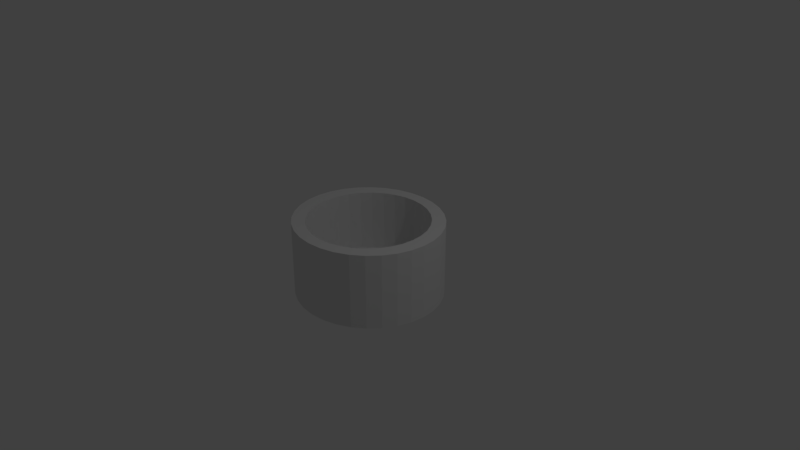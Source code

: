 # Source: light_bowel.blend  (saved by Blender 2.79.0; exported with 4.5.12 LTS)
import bpy
from mathutils import Matrix  # noqa: F401  (used for matrix-valued properties, if any)

bpy.ops.wm.read_factory_settings(use_empty=True)
scene = bpy.context.scene
scene.name = 'Scene'

# ---- collections
col_collection_1 = bpy.data.collections.new('Collection 1'); scene.collection.children.link(col_collection_1)

# ---- world
world_world = bpy.data.worlds.new('World'); scene.world = world_world
world_world.color = (0.05088, 0.05088, 0.05088)
world_world.use_sun_shadow = False
world_world.sun_shadow_jitter_overblur = 0.0
world_world.cycles.sampling_method = 'MANUAL'

# ---- cameras
cam_camera = bpy.data.cameras.new('Camera')
cam_camera.clip_end = 100.0
cam_camera.lens = 35.0
cam_camera.sensor_width = 32.0
cam_camera.sensor_height = 18.0
cam_camera.ortho_scale = 7.314
cam_camera.dof.focus_distance = 0.0
cam_camera.dof.aperture_fstop = 128.0

# ---- lights
light_lamp = bpy.data.lights.new('Lamp', 'POINT')
light_lamp.transmission_factor = 0.0
light_lamp.cutoff_distance = 30.0
light_lamp.energy = 100.0
light_lamp.shadow_buffer_clip_start = 1.001
light_lamp.shadow_soft_size = 0.1
light_lamp.shadow_maximum_resolution = 0.006
light_lamp.use_absolute_resolution = True

# ---- meshes
me_cylinder = bpy.data.meshes.new('Cylinder')
me_cylinder.from_pydata([(0.0, 0.8333, -0.6607), (0.1561, 0.8173, -0.6607), (0.3061, 0.7699, -0.6607), (0.4445, 0.6929, -0.6607), (0.5657, 0.5893, -0.6607), (0.6652, 0.463, -0.6607), (0.7391, 0.3189, -0.6607), (0.7846, 0.1626, -0.6607), (0.8, 6.291e-08, -0.6607), (0.7846, -0.1626, -0.6607), (0.7391, -0.3189, -0.6607), (0.6652, -0.463, -0.6607), (0.5657, -0.5893, -0.6607), (0.4445, -0.6929, -0.6607), (0.3061, -0.7699, -0.6607), (0.1561, -0.8173, -0.6607), (-2.607e-07, -0.8333, -0.6607), (-0.1561, -0.8173, -0.6607), (-0.3061, -0.7699, -0.6607), (-0.4445, -0.6929, -0.6607), (-0.5657, -0.5893, -0.6607), (-0.6652, -0.463, -0.6607), (-0.7391, -0.3189, -0.6607), (-0.7846, -0.1626, -0.6607), (-0.8, 8.047e-07, -0.6607), (-0.7846, 0.1626, -0.6607), (-0.7391, 0.3189, -0.6607), (-0.6652, 0.463, -0.6607), (-0.5657, 0.5893, -0.6607), (-0.4445, 0.6929, -0.6607), (-0.3061, 0.7699, -0.6607), (-0.1561, 0.8173, -0.6607), (0.0, 1.0, -1.0), (0.0, 1.0, 1.0), (0.1951, 0.9808, -1.0), (0.1951, 0.9808, 1.0), (0.3827, 0.9239, -1.0), (0.3827, 0.9239, 1.0), (0.5556, 0.8315, -1.0), (0.5556, 0.8315, 1.0), (0.7071, 0.7071, -1.0), (0.7071, 0.7071, 1.0), (0.8315, 0.5556, -1.0), (0.8315, 0.5556, 1.0), (0.9239, 0.3827, -1.0), (0.9239, 0.3827, 1.0), (0.9808, 0.1951, -1.0), (0.9808, 0.1951, 1.0), (1.0, 7.55e-08, -1.0), (1.0, 7.55e-08, 1.0), (0.9808, -0.1951, -1.0), (0.9808, -0.1951, 1.0), (0.9239, -0.3827, -1.0), (0.9239, -0.3827, 1.0), (0.8315, -0.5556, -1.0), (0.8315, -0.5556, 1.0), (0.7071, -0.7071, -1.0), (0.7071, -0.7071, 1.0), (0.5556, -0.8315, -1.0), (0.5556, -0.8315, 1.0), (0.3827, -0.9239, -1.0), (0.3827, -0.9239, 1.0), (0.1951, -0.9808, -1.0), (0.1951, -0.9808, 1.0), (-3.258e-07, -1.0, -1.0), (-3.258e-07, -1.0, 1.0), (-0.1951, -0.9808, -1.0), (-0.1951, -0.9808, 1.0), (-0.3827, -0.9239, -1.0), (-0.3827, -0.9239, 1.0), (-0.5556, -0.8315, -1.0), (-0.5556, -0.8315, 1.0), (-0.7071, -0.7071, -1.0), (-0.7071, -0.7071, 1.0), (-0.8315, -0.5556, -1.0), (-0.8315, -0.5556, 1.0), (-0.9239, -0.3827, -1.0), (-0.9239, -0.3827, 1.0), (-0.9808, -0.1951, -1.0), (-0.9808, -0.1951, 1.0), (-1.0, 9.656e-07, -1.0), (-1.0, 9.656e-07, 1.0), (-0.9808, 0.1951, -1.0), (-0.9808, 0.1951, 1.0), (-0.9239, 0.3827, -1.0), (-0.9239, 0.3827, 1.0), (-0.8315, 0.5556, -1.0), (-0.8315, 0.5556, 1.0), (-0.7071, 0.7071, -1.0), (-0.7071, 0.7071, 1.0), (-0.5556, 0.8315, -1.0), (-0.5556, 0.8315, 1.0), (-0.3827, 0.9239, -1.0), (-0.3827, 0.9239, 1.0), (-0.1951, 0.9808, -1.0), (-0.1951, 0.9808, 1.0), (0.6652, -0.463, 1.0), (0.0, 0.8333, 1.0), (-0.1561, 0.8173, 1.0), (-0.3061, 0.7699, 1.0), (-0.7391, -0.3189, 1.0), (-0.6652, -0.463, 1.0), (-0.7846, -0.1626, 1.0), (-0.5657, -0.5893, 1.0), (-0.1561, -0.8173, 1.0), (-2.607e-07, -0.8333, 1.0), (-0.3061, -0.7699, 1.0), (0.7846, 0.1626, 1.0), (0.4445, 0.6929, 1.0), (0.8, 6.291e-08, 1.0), (0.7391, 0.3189, 1.0), (0.1561, -0.8173, 1.0), (-0.5657, 0.5893, 1.0), (-0.4445, 0.6929, 1.0), (-0.6652, 0.463, 1.0), (0.7846, -0.1626, 1.0), (0.4445, -0.6929, 1.0), (0.5657, -0.5893, 1.0), (0.7391, -0.3189, 1.0), (-0.8, 8.047e-07, 1.0), (-0.4445, -0.6929, 1.0), (-0.7846, 0.1626, 1.0), (0.5657, 0.5893, 1.0), (0.3061, -0.7699, 1.0), (0.6652, 0.463, 1.0), (-0.7391, 0.3189, 1.0), (0.3061, 0.7699, 1.0), (0.1561, 0.8173, 1.0)], [], [(0, 1, 127, 97), (1, 2, 126, 127), (2, 3, 108, 126), (3, 4, 122, 108), (4, 5, 124, 122), (5, 6, 110, 124), (6, 7, 107, 110), (7, 8, 109, 107), (8, 9, 115, 109), (9, 10, 118, 115), (10, 11, 96, 118), (11, 12, 117, 96), (12, 13, 116, 117), (13, 14, 123, 116), (14, 15, 111, 123), (15, 16, 105, 111), (16, 17, 104, 105), (17, 18, 106, 104), (18, 19, 120, 106), (19, 20, 103, 120), (20, 21, 101, 103), (21, 22, 100, 101), (22, 23, 102, 100), (23, 24, 119, 102), (24, 25, 121, 119), (25, 26, 125, 121), (26, 27, 114, 125), (27, 28, 112, 114), (28, 29, 113, 112), (29, 30, 99, 113), (30, 31, 98, 99), (31, 0, 97, 98), (0, 31, 30, 29, 28, 27, 26, 25, 24, 23, 22, 21, 20, 19, 18, 17, 16, 15, 14, 13, 12, 11, 10, 9, 8, 7, 6, 5, 4, 3, 2, 1), (32, 33, 35, 34), (34, 35, 37, 36), (36, 37, 39, 38), (38, 39, 41, 40), (40, 41, 43, 42), (42, 43, 45, 44), (44, 45, 47, 46), (46, 47, 49, 48), (48, 49, 51, 50), (50, 51, 53, 52), (52, 53, 55, 54), (54, 55, 57, 56), (56, 57, 59, 58), (58, 59, 61, 60), (60, 61, 63, 62), (62, 63, 65, 64), (64, 65, 67, 66), (66, 67, 69, 68), (68, 69, 71, 70), (70, 71, 73, 72), (72, 73, 75, 74), (74, 75, 77, 76), (76, 77, 79, 78), (78, 79, 81, 80), (80, 81, 83, 82), (82, 83, 85, 84), (84, 85, 87, 86), (86, 87, 89, 88), (88, 89, 91, 90), (90, 91, 93, 92), (35, 33, 95, 93, 91, 89, 87, 85, 83, 81, 119, 121, 125, 114, 112, 113, 99, 98, 97, 127, 126, 108, 122, 124, 110, 107, 109, 49, 47, 45, 43, 41, 39, 37), (92, 93, 95, 94), (94, 95, 33, 32), (32, 34, 36, 38, 40, 42, 44, 46, 48, 50, 52, 54, 56, 58, 60, 62, 64, 66, 68, 70, 72, 74, 76, 78, 80, 82, 84, 86, 88, 90, 92, 94), (49, 109, 115, 118, 96, 117, 116, 123, 111, 105, 104, 106, 120, 103, 101, 100, 102, 119, 81, 79, 77, 75, 73, 71, 69, 67, 65, 63, 61, 59, 57, 55, 53, 51)])
me_cylinder.use_remesh_preserve_volume = False
me_cylinder.use_remesh_preserve_attributes = False
me_cylinder.use_mirror_vertex_groups = False
me_cylinder.update()

# ---- objects
ob_lamp = bpy.data.objects.new('Lamp', light_lamp)
ob_camera = bpy.data.objects.new('Camera', cam_camera)
ob_cylinder = bpy.data.objects.new('Cylinder', me_cylinder)

# ---- transforms, parenting, visibility, modifiers, constraints
ob_lamp.location = (4.076, 1.005, 5.904)
ob_lamp.rotation_euler = (0.6503, 0.05522, 1.866)
ob_lamp.lock_rotations_4d = False
ob_lamp.empty_display_type = 'ARROWS'
ob_lamp.color = (0.0, 0.0, 0.0, 0.0)
ob_lamp.lineart.crease_threshold = 0.0
ob_camera.location = (7.481, -6.508, 5.344)
ob_camera.rotation_euler = (1.109, 0.0, 0.8149)
ob_camera.lock_rotations_4d = False
ob_camera.empty_display_type = 'ARROWS'
ob_camera.color = (0.0, 0.0, 0.0, 0.0)
ob_camera.display_type = 'WIRE'
ob_camera.lineart.crease_threshold = 0.0
ob_cylinder.location = (0.0, 0.0, 0.0)
ob_cylinder.scale = (1.0, 0.96, 0.5)
ob_cylinder.lineart.crease_threshold = 0.0

# ---- collection membership
col_collection_1.objects.link(ob_lamp)
col_collection_1.objects.link(ob_camera)
col_collection_1.objects.link(ob_cylinder)

# ---- scene / render settings (as saved in the file)
scene.camera = ob_camera
scene.frame_start = 1; scene.frame_end = 250; scene.frame_set(1)
scene.render.engine = 'BLENDER_EEVEE_NEXT'
scene.render.resolution_percentage = 50
scene.render.dither_intensity = 0.0
scene.cycles.use_denoising = False
scene.cycles.samples = 128
scene.cycles.sampling_pattern = 'TABULATED_SOBOL'
scene.cycles.use_adaptive_sampling = False
scene.cycles.use_light_tree = False
scene.cycles.blur_glossy = 0.0
scene.cycles.sample_clamp_indirect = 0.0
scene.view_settings.view_transform = 'Standard'
bpy.context.view_layer.update()
